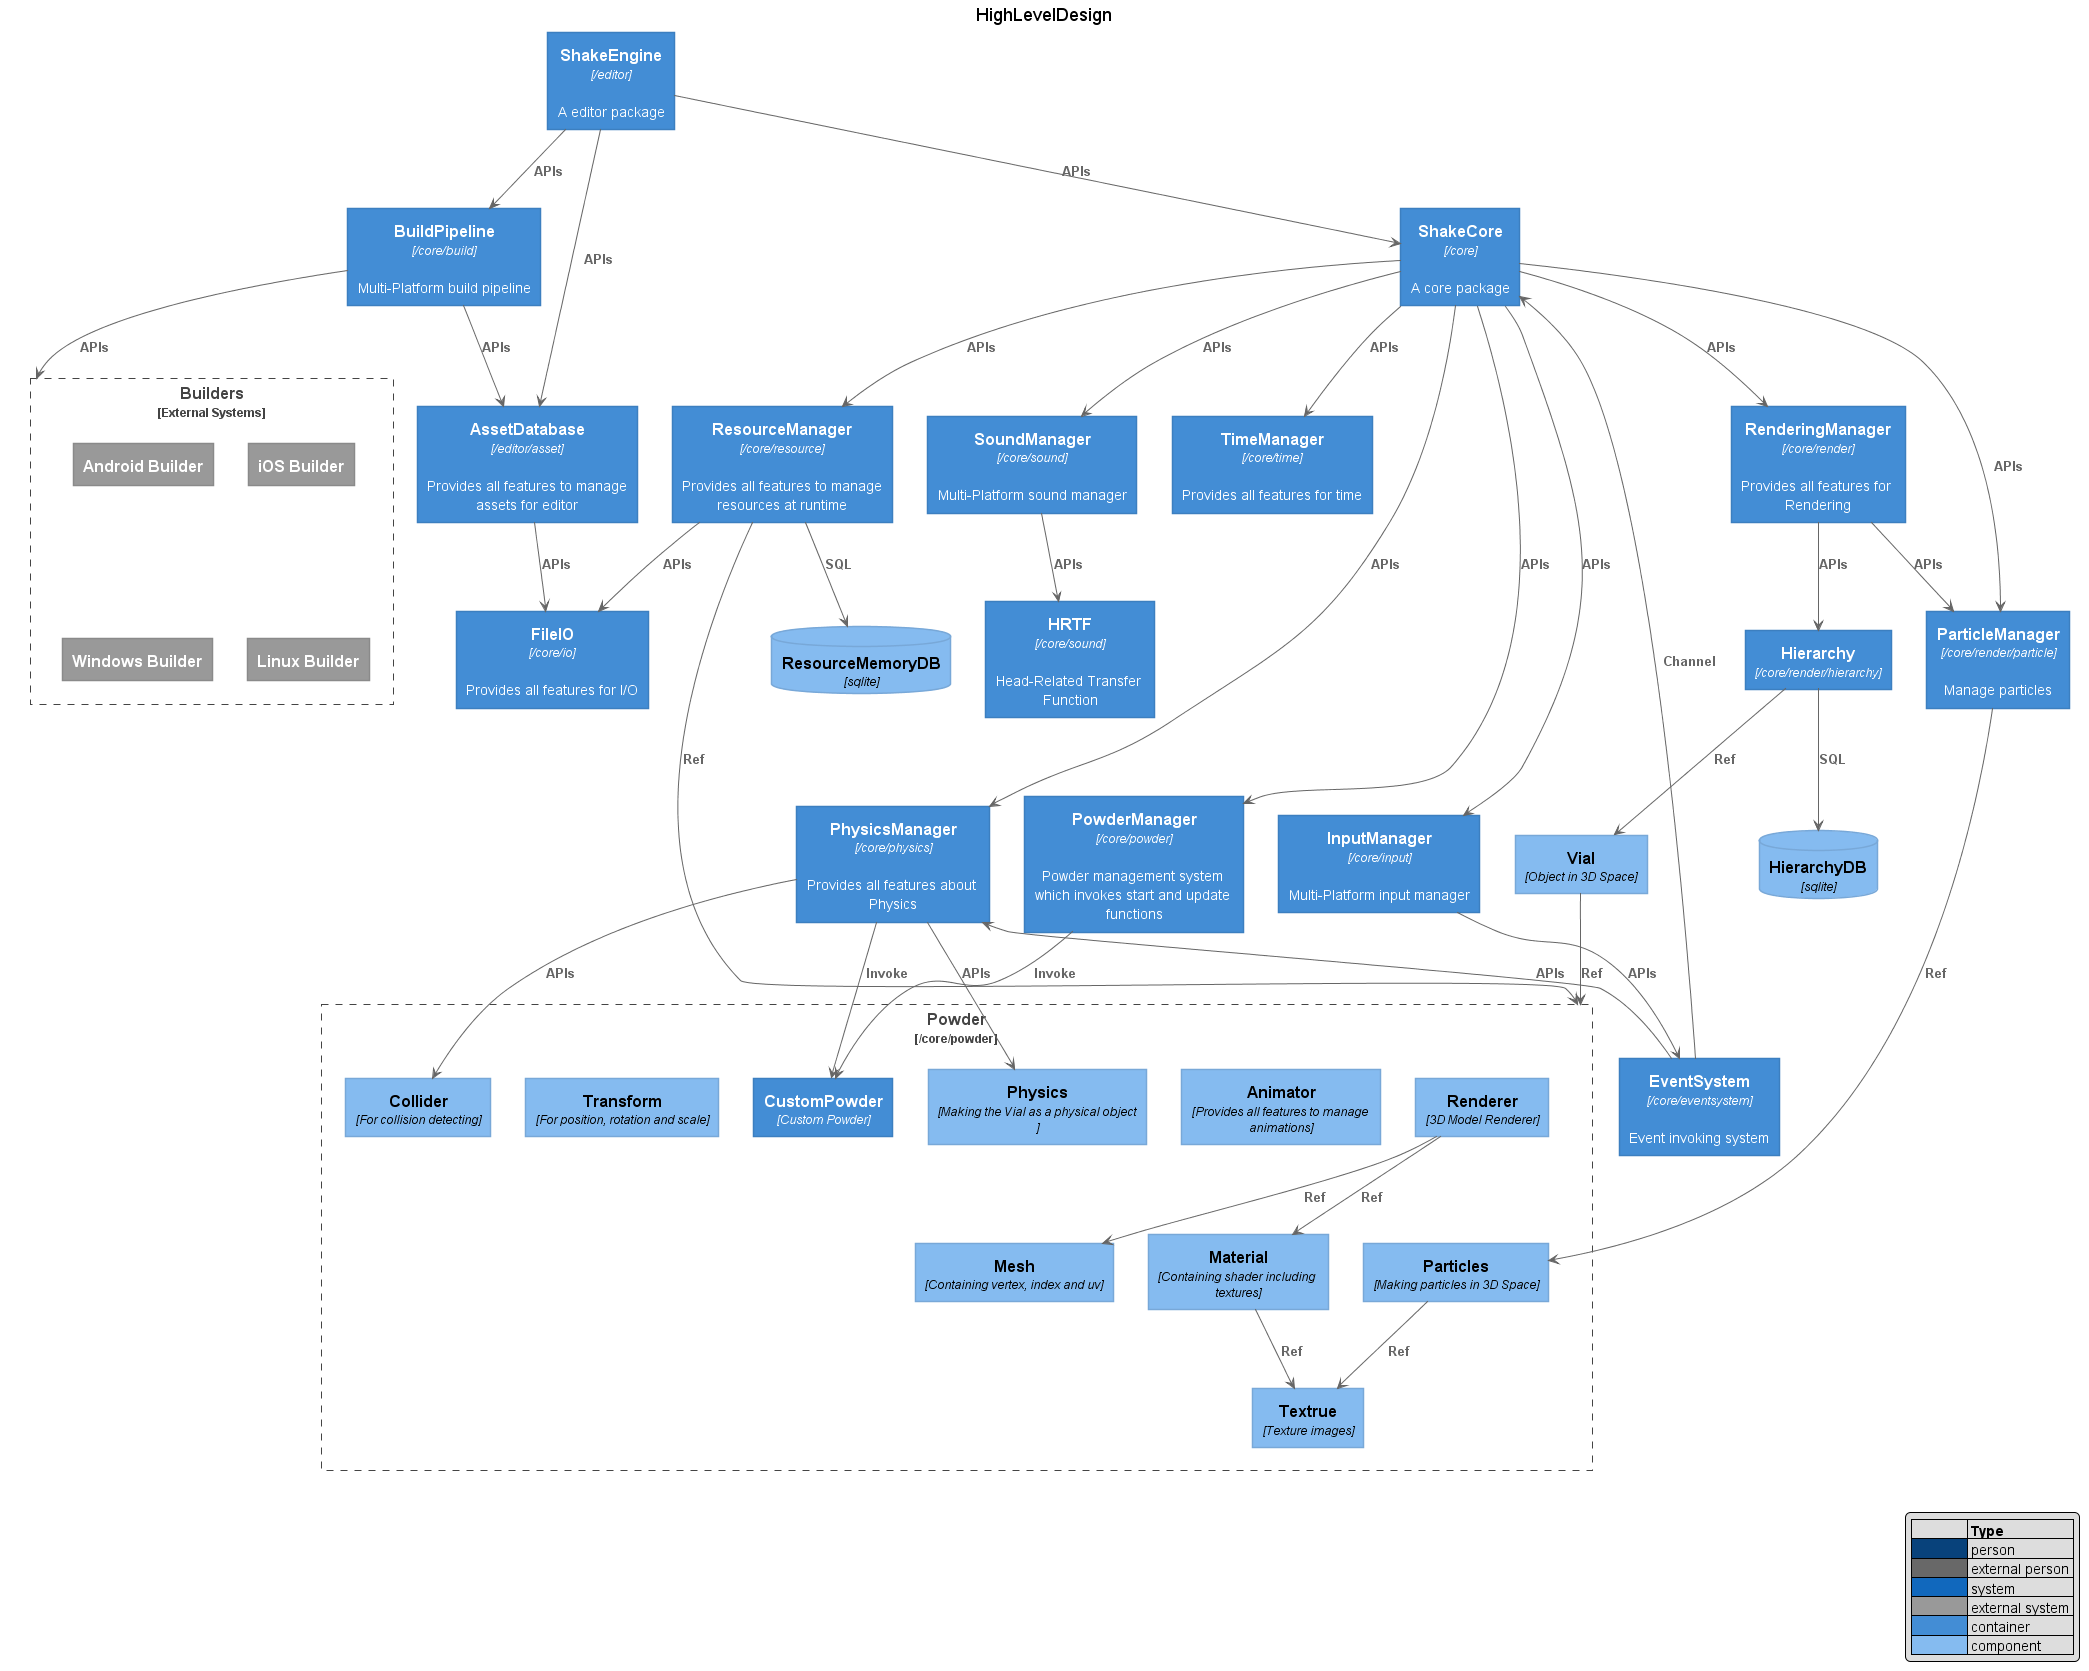

The diagram above was rendered by PlantUML. Its source (embedded in the PNG):
@startuml
' !includeurl https://raw.githubusercontent.com/RicardoNiepel/C4-PlantUML/master/C4_Component.puml
' uncomment the following line and comment the first to use locally
!include C4_Container.puml
!include C4_Component.puml

LAYOUT_TOP_DOWN
'LAYOUT_AS_SKETCH
LAYOUT_WITH_LEGEND()

title HighLevelDesign

Container(core, "ShakeCore", "/core", "A core package")
Container(resourceManager, "ResourceManager", "/core/resource", "Provides all features to manage resources at runtime")
ComponentDb(resourceMemoryDB, "ResourceMemoryDB", "sqlite")
Container(buildPipeline, "BuildPipeline", "/core/build", "Multi-Platform build pipeline")
Container(inputManager, "InputManager", "/core/input", "Multi-Platform input manager")
Container(soundManager, "SoundManager", "/core/sound", "Multi-Platform sound manager")
Container(physicsManager, "PhysicsManager", "/core/physics", "Provides all features about Physics")
Container(timeManager, "TimeManager", "/core/time", "Provides all features for time")

Container(eventSystem, "EventSystem", "/core/eventsystem", "Event invoking system")
Container(powderManager, "PowderManager", "/core/powder", "Powder management system which invokes start and update functions")

Container(hrtf, "HRTF", "/core/sound", "Head-Related Transfer Function")

Container(fileio, "FileIO", "/core/io", "Provides all features for I/O")

Container(renderingManager, "RenderingManager", "/core/render", "Provides all features for Rendering")
Container(hierarchy, "Hierarchy", "/core/render/hierarchy")
Component(vial, "Vial", "Object in 3D Space")
Container(particleManager, "ParticleManager", "/core/render/particle", "Manage particles")
ComponentDb(hierarchyDB, "HierarchyDB", "sqlite")

Container_Boundary(powder, "Powder", "/core/powder") {
    Component(mesh, "Mesh", "Containing vertex, index and uv")
    Component(material, "Material", "Containing shader including textures")
    Component(texture, "Textrue", "Texture images")
    Component(renderer, "Renderer", "3D Model Renderer")
    Component(animator, "Animator", "Provides all features to manage animations")
    Component(particles, "Particles", "Making particles in 3D Space")
    Component(physics, "Physics", "Making the Vial as a physical object")
    Component(collider, "Collider", "For collision detecting")
    Component(transform, "Transform", "For position, rotation and scale")
    Container(customPowder, "CustomPowder", "Custom Powder")
}

Container(engine, "ShakeEngine", "/editor", "A editor package")
Container(assetDatabase, "AssetDatabase", "/editor/asset", "Provides all features to manage assets for editor")

Container_Boundary(builders, "Builders", "External Systems") {
    System_Ext(androidBuilder, "Android Builder")
    System_Ext(iosBuilder, "iOS Builder")
    System_Ext(windowsBuilder, "Windows Builder")
    System_Ext(linuxBuilder, "Linux Builder")
}

Rel(core, resourceManager, "APIs")
Rel(resourceManager, fileio, "APIs")
Rel(resourceManager, resourceMemoryDB, "SQL")

Rel(engine, core, "APIs")
Rel(engine, assetDatabase, "APIs")
Rel(engine, buildPipeline, "APIs")
Rel(inputManager, eventSystem, "APIs")

Rel(buildPipeline, builders, "APIs")
Rel(buildPipeline, assetDatabase, "APIs")
Rel(assetDatabase, fileio, "APIs")

Rel(core, renderingManager, "APIs")
Rel(core, inputManager, "APIs")
Rel_Back(core, eventSystem, "Channel")

Rel(core, soundManager, "APIs")
Rel(soundManager, hrtf, "APIs")

Rel(renderingManager, hierarchy, "APIs")
Rel(hierarchy, vial, "Ref")
Rel(vial, powder, "Ref")
Rel(hierarchy, hierarchyDB, "SQL")

Rel(core, physicsManager, "APIs")
Rel_Back(physicsManager, eventSystem, "APIs")

Rel(core, timeManager, "APIs")

' Rendering
Rel(core, particleManager, "APIs")
Rel(renderingManager, particleManager, "APIs")
Rel(powderManager, customPowder, "Invoke")
Rel(core, powderManager, "APIs")
Rel(resourceManager, powder, "Ref")
Rel(particleManager, particles, "Ref")

' Physics
Rel(physicsManager, physics, "APIs")
Rel(physicsManager, collider, "APIs")
Rel(physicsManager, customPowder, "Invoke")

' Power
Rel(material, texture, "Ref")
Rel(particles, texture, "Ref")
Rel(renderer, mesh, "Ref")
Rel(renderer, material, "Ref")

@enduml